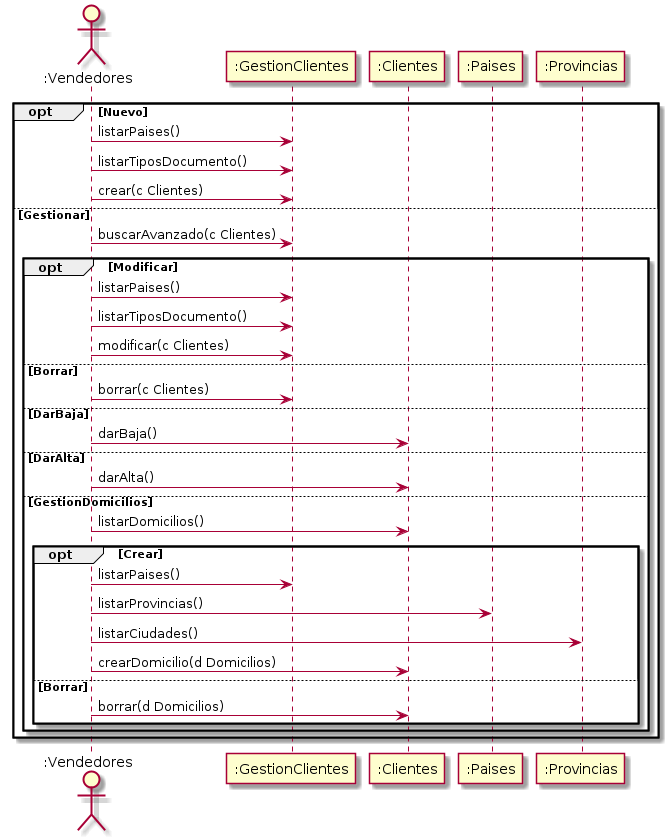

The diagram above was rendered by PlantUML. Its source (embedded in the PNG):
@startuml GestionClientes
    actor ":Vendedores" as Vendedores
    participant ":GestionClientes" as GestionClientes
    participant ":Clientes" as Clientes
    participant ":Paises" as Paises
    participant ":Provincias" as Provincias
    opt Nuevo
        Vendedores -> GestionClientes: listarPaises()
        Vendedores -> GestionClientes: listarTiposDocumento()
        Vendedores -> GestionClientes: crear(c Clientes)
    else Gestionar
        Vendedores -> GestionClientes: buscarAvanzado(c Clientes)
        opt Modificar
            Vendedores -> GestionClientes: listarPaises()
            Vendedores -> GestionClientes: listarTiposDocumento()
            Vendedores -> GestionClientes: modificar(c Clientes)
        else Borrar
            Vendedores -> GestionClientes: borrar(c Clientes)
        else DarBaja
            Vendedores -> Clientes: darBaja()
        else DarAlta
            Vendedores -> Clientes: darAlta()
        else GestionDomicilios
            Vendedores -> Clientes: listarDomicilios()
            opt Crear
                Vendedores -> GestionClientes: listarPaises()
                Vendedores -> Paises: listarProvincias()
                Vendedores -> Provincias: listarCiudades()
                Vendedores -> Clientes: crearDomicilio(d Domicilios)
            else Borrar
                Vendedores -> Clientes: borrar(d Domicilios)
            end
        end
    end
@enduml